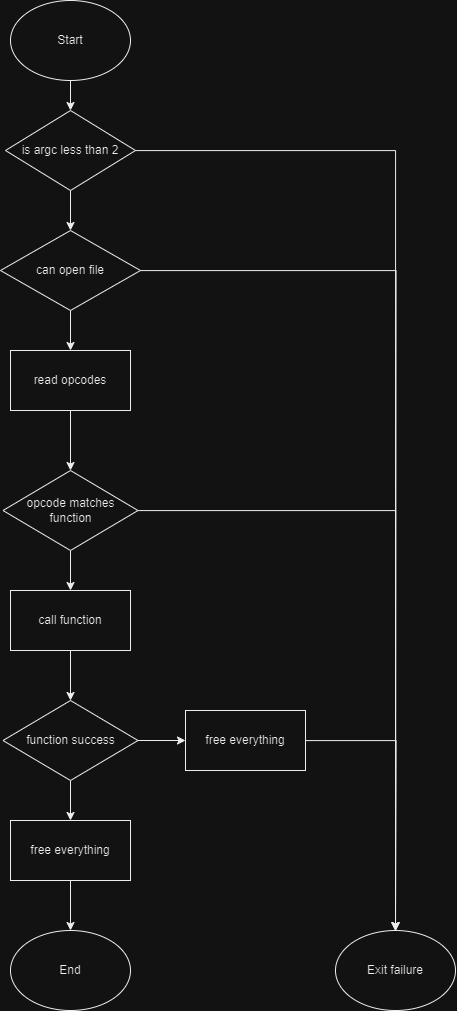

The diagram above was exported from draw.io. Its source (the exported page's mxGraphModel, read from the mxfile embedded in the PNG):
<mxGraphModel dx="1615" dy="1115" grid="1" gridSize="10" guides="1" tooltips="1" connect="1" arrows="1" fold="1" page="1" pageScale="1" pageWidth="850" pageHeight="1100" math="0" shadow="0">
  <root>
    <mxCell id="0" />
    <mxCell id="1" parent="0" />
    <mxCell id="ilQ-WZHGmbahhmcc9ENR-32" value="" style="edgeStyle=orthogonalEdgeStyle;rounded=0;orthogonalLoop=1;jettySize=auto;html=1;" edge="1" parent="1" source="ilQ-WZHGmbahhmcc9ENR-2" target="ilQ-WZHGmbahhmcc9ENR-3">
      <mxGeometry relative="1" as="geometry" />
    </mxCell>
    <mxCell id="ilQ-WZHGmbahhmcc9ENR-2" value="Start" style="ellipse;whiteSpace=wrap;html=1;" vertex="1" parent="1">
      <mxGeometry x="125" y="50" width="120" height="80" as="geometry" />
    </mxCell>
    <mxCell id="ilQ-WZHGmbahhmcc9ENR-7" value="" style="edgeStyle=orthogonalEdgeStyle;rounded=0;orthogonalLoop=1;jettySize=auto;html=1;" edge="1" parent="1" source="ilQ-WZHGmbahhmcc9ENR-3" target="ilQ-WZHGmbahhmcc9ENR-34">
      <mxGeometry relative="1" as="geometry">
        <mxPoint x="510" y="970" as="targetPoint" />
      </mxGeometry>
    </mxCell>
    <mxCell id="ilQ-WZHGmbahhmcc9ENR-10" value="" style="edgeStyle=orthogonalEdgeStyle;rounded=0;orthogonalLoop=1;jettySize=auto;html=1;" edge="1" parent="1" source="ilQ-WZHGmbahhmcc9ENR-3" target="ilQ-WZHGmbahhmcc9ENR-9">
      <mxGeometry relative="1" as="geometry" />
    </mxCell>
    <mxCell id="ilQ-WZHGmbahhmcc9ENR-3" value="is argc less than 2" style="rhombus;whiteSpace=wrap;html=1;" vertex="1" parent="1">
      <mxGeometry x="120" y="160" width="130" height="80" as="geometry" />
    </mxCell>
    <mxCell id="ilQ-WZHGmbahhmcc9ENR-15" value="" style="edgeStyle=orthogonalEdgeStyle;rounded=0;orthogonalLoop=1;jettySize=auto;html=1;" edge="1" parent="1" source="ilQ-WZHGmbahhmcc9ENR-5" target="ilQ-WZHGmbahhmcc9ENR-14">
      <mxGeometry relative="1" as="geometry" />
    </mxCell>
    <mxCell id="ilQ-WZHGmbahhmcc9ENR-5" value="read opcodes" style="rounded=0;whiteSpace=wrap;html=1;" vertex="1" parent="1">
      <mxGeometry x="125" y="400" width="120" height="60" as="geometry" />
    </mxCell>
    <mxCell id="ilQ-WZHGmbahhmcc9ENR-12" value="" style="edgeStyle=orthogonalEdgeStyle;rounded=0;orthogonalLoop=1;jettySize=auto;html=1;" edge="1" parent="1" source="ilQ-WZHGmbahhmcc9ENR-9" target="ilQ-WZHGmbahhmcc9ENR-5">
      <mxGeometry relative="1" as="geometry" />
    </mxCell>
    <mxCell id="ilQ-WZHGmbahhmcc9ENR-37" style="edgeStyle=orthogonalEdgeStyle;rounded=0;orthogonalLoop=1;jettySize=auto;html=1;" edge="1" parent="1" source="ilQ-WZHGmbahhmcc9ENR-9">
      <mxGeometry relative="1" as="geometry">
        <mxPoint x="510" y="980.7999877929688" as="targetPoint" />
      </mxGeometry>
    </mxCell>
    <mxCell id="ilQ-WZHGmbahhmcc9ENR-9" value="can open file" style="rhombus;whiteSpace=wrap;html=1;" vertex="1" parent="1">
      <mxGeometry x="115" y="280" width="140" height="80" as="geometry" />
    </mxCell>
    <mxCell id="ilQ-WZHGmbahhmcc9ENR-25" value="" style="edgeStyle=orthogonalEdgeStyle;rounded=0;orthogonalLoop=1;jettySize=auto;html=1;" edge="1" parent="1" source="ilQ-WZHGmbahhmcc9ENR-13" target="ilQ-WZHGmbahhmcc9ENR-24">
      <mxGeometry relative="1" as="geometry" />
    </mxCell>
    <mxCell id="ilQ-WZHGmbahhmcc9ENR-13" value="call function" style="rounded=0;whiteSpace=wrap;html=1;" vertex="1" parent="1">
      <mxGeometry x="125" y="640" width="120" height="60" as="geometry" />
    </mxCell>
    <mxCell id="ilQ-WZHGmbahhmcc9ENR-19" value="" style="edgeStyle=orthogonalEdgeStyle;rounded=0;orthogonalLoop=1;jettySize=auto;html=1;" edge="1" parent="1" source="ilQ-WZHGmbahhmcc9ENR-14" target="ilQ-WZHGmbahhmcc9ENR-13">
      <mxGeometry relative="1" as="geometry" />
    </mxCell>
    <mxCell id="ilQ-WZHGmbahhmcc9ENR-36" style="edgeStyle=orthogonalEdgeStyle;rounded=0;orthogonalLoop=1;jettySize=auto;html=1;entryX=0.5;entryY=0;entryDx=0;entryDy=0;" edge="1" parent="1" source="ilQ-WZHGmbahhmcc9ENR-14" target="ilQ-WZHGmbahhmcc9ENR-34">
      <mxGeometry relative="1" as="geometry" />
    </mxCell>
    <mxCell id="ilQ-WZHGmbahhmcc9ENR-14" value="opcode matches function" style="rhombus;whiteSpace=wrap;html=1;" vertex="1" parent="1">
      <mxGeometry x="117.5" y="520" width="135" height="80" as="geometry" />
    </mxCell>
    <mxCell id="ilQ-WZHGmbahhmcc9ENR-28" value="" style="edgeStyle=orthogonalEdgeStyle;rounded=0;orthogonalLoop=1;jettySize=auto;html=1;" edge="1" parent="1" source="ilQ-WZHGmbahhmcc9ENR-20" target="ilQ-WZHGmbahhmcc9ENR-22">
      <mxGeometry relative="1" as="geometry" />
    </mxCell>
    <mxCell id="ilQ-WZHGmbahhmcc9ENR-20" value="free everything" style="rounded=0;whiteSpace=wrap;html=1;" vertex="1" parent="1">
      <mxGeometry x="125" y="870" width="120" height="60" as="geometry" />
    </mxCell>
    <mxCell id="ilQ-WZHGmbahhmcc9ENR-22" value="End" style="ellipse;whiteSpace=wrap;html=1;" vertex="1" parent="1">
      <mxGeometry x="125" y="980" width="120" height="80" as="geometry" />
    </mxCell>
    <mxCell id="ilQ-WZHGmbahhmcc9ENR-27" value="" style="edgeStyle=orthogonalEdgeStyle;rounded=0;orthogonalLoop=1;jettySize=auto;html=1;" edge="1" parent="1" source="ilQ-WZHGmbahhmcc9ENR-24" target="ilQ-WZHGmbahhmcc9ENR-20">
      <mxGeometry relative="1" as="geometry" />
    </mxCell>
    <mxCell id="ilQ-WZHGmbahhmcc9ENR-30" value="" style="edgeStyle=orthogonalEdgeStyle;rounded=0;orthogonalLoop=1;jettySize=auto;html=1;" edge="1" parent="1" source="ilQ-WZHGmbahhmcc9ENR-24" target="ilQ-WZHGmbahhmcc9ENR-29">
      <mxGeometry relative="1" as="geometry" />
    </mxCell>
    <mxCell id="ilQ-WZHGmbahhmcc9ENR-24" value="function success" style="rhombus;whiteSpace=wrap;html=1;rounded=0;" vertex="1" parent="1">
      <mxGeometry x="117.5" y="750" width="135" height="80" as="geometry" />
    </mxCell>
    <mxCell id="ilQ-WZHGmbahhmcc9ENR-35" style="edgeStyle=orthogonalEdgeStyle;rounded=0;orthogonalLoop=1;jettySize=auto;html=1;" edge="1" parent="1" source="ilQ-WZHGmbahhmcc9ENR-29">
      <mxGeometry relative="1" as="geometry">
        <mxPoint x="510" y="980" as="targetPoint" />
      </mxGeometry>
    </mxCell>
    <mxCell id="ilQ-WZHGmbahhmcc9ENR-29" value="free everything" style="rounded=0;whiteSpace=wrap;html=1;" vertex="1" parent="1">
      <mxGeometry x="300" y="760" width="120" height="60" as="geometry" />
    </mxCell>
    <mxCell id="ilQ-WZHGmbahhmcc9ENR-34" value="Exit failure" style="ellipse;whiteSpace=wrap;html=1;" vertex="1" parent="1">
      <mxGeometry x="450" y="980" width="120" height="80" as="geometry" />
    </mxCell>
  </root>
</mxGraphModel>